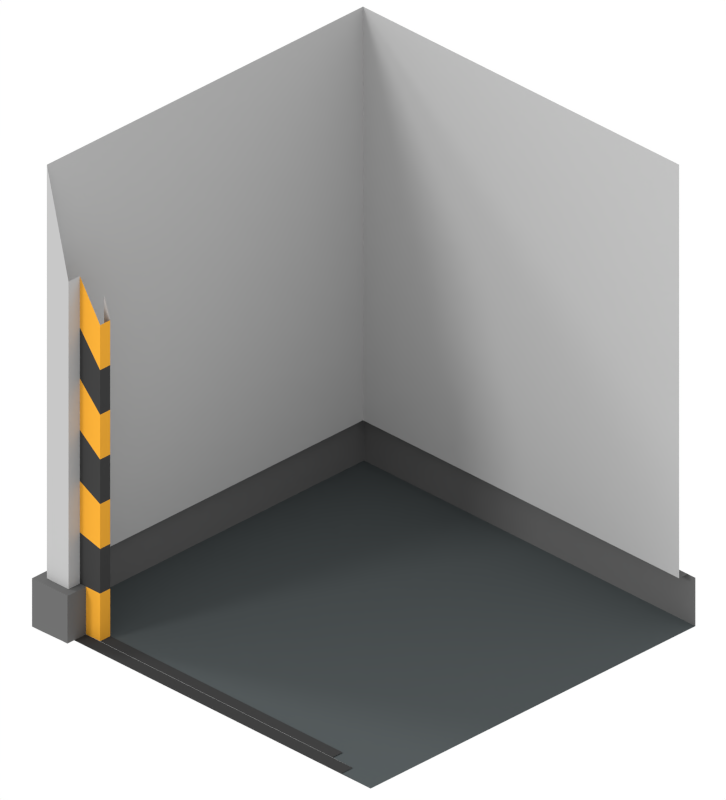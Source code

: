 # Source: elevator.blend  (saved by Blender 2.79.0; exported with 4.5.12 LTS)
import bpy
from mathutils import Matrix  # noqa: F401  (used for matrix-valued properties, if any)

bpy.ops.wm.read_factory_settings(use_empty=True)
scene = bpy.context.scene
scene.name = 'Scene'

# ---- collections
col_collection_1 = bpy.data.collections.new('Collection 1'); scene.collection.children.link(col_collection_1)
col_collection_2 = bpy.data.collections.new('Collection 2'); scene.collection.children.link(col_collection_2)
col_collection_2.hide_render = True
col_collection_2.hide_viewport = True
col_collection_11 = bpy.data.collections.new('Collection 11'); scene.collection.children.link(col_collection_11)
col_collection_20 = bpy.data.collections.new('Collection 20'); scene.collection.children.link(col_collection_20)
col_collection_20.hide_render = True
col_collection_20.hide_viewport = True

# ---- materials (node trees are filled in below, after node groups)
mat_material_003 = bpy.data.materials.new('Material.003')
mat_material_003.alpha_threshold = 0.0
mat_material_003.use_transparent_shadow = False
mat_material_003.diffuse_color = (0.4292, 0.4292, 0.4292, 1.0)
mat_material_003.roughness = 0.5
mat_material_001 = bpy.data.materials.new('Material.001')
mat_material_001.alpha_threshold = 0.0
mat_material_001.use_transparent_shadow = False
mat_material_001.diffuse_color = (0.01002, 0.01002, 0.01002, 1.0)
mat_material_001.roughness = 0.5
mat_material_007 = bpy.data.materials.new('Material.007')
mat_material_007.alpha_threshold = 0.0
mat_material_007.use_transparent_shadow = False
mat_material_007.diffuse_color = (0.8, 0.3694, 0.0356, 1.0)
mat_material_007.roughness = 0.5
mat_material_008 = bpy.data.materials.new('Material.008')
mat_material_008.alpha_threshold = 0.0
mat_material_008.use_transparent_shadow = False
mat_material_008.diffuse_color = (0.04696, 0.04696, 0.04696, 1.0)
mat_material_008.roughness = 0.5
mat_material_009 = bpy.data.materials.new('Material.009')
mat_material_009.alpha_threshold = 0.0
mat_material_009.use_transparent_shadow = False
mat_material_009.diffuse_color = (0.1237, 0.1237, 0.1237, 1.0)
mat_material_009.roughness = 0.5
mat_material_010 = bpy.data.materials.new('Material.010')
mat_material_010.alpha_threshold = 0.0
mat_material_010.use_transparent_shadow = False
mat_material_010.diffuse_color = (0.07296, 0.08415, 0.08713, 1.0)
mat_material_010.roughness = 0.5
mat_material_011 = bpy.data.materials.new('Material.011')
mat_material_011.alpha_threshold = 0.0
mat_material_011.use_transparent_shadow = False
mat_material_011.diffuse_color = (0.04202, 0.04202, 0.04202, 1.0)
mat_material_011.roughness = 0.5
mat_material_005 = bpy.data.materials.new('Material.005')
mat_material_005.alpha_threshold = 0.0
mat_material_005.use_transparent_shadow = False
mat_material_005.diffuse_color = (1.0, 0.5225, 0.0, 1.0)
mat_material_005.roughness = 0.5
mat_material_005.specular_intensity = 0.7381
mat_material_000 = bpy.data.materials.new('Material.000')
mat_material_000.alpha_threshold = 0.0
mat_material_000.use_transparent_shadow = False
mat_material_000.diffuse_color = (0.1922, 0.2079, 0.281, 1.0)
mat_material_000.roughness = 0.5
mat_material_004 = bpy.data.materials.new('Material.004')
mat_material_004.alpha_threshold = 0.0
mat_material_004.use_transparent_shadow = False
mat_material_004.roughness = 0.5

# ---- material node trees

# ---- world
world_world = bpy.data.worlds.new('World'); scene.world = world_world
world_world.use_nodes = True; world_world.node_tree.nodes.clear()
_N = world_world.node_tree.nodes; _L = world_world.node_tree.links
n0 = _N.new('ShaderNodeBackground'); n0.name = 'Background'; n0.location = (373, 315)
n1 = _N.new('ShaderNodeOutputWorld'); n1.name = 'World Output'; n1.location = (630, 300)
n2 = _N.new('ShaderNodeRGB'); n2.name = 'RGB'; n2.location = (146, 309)
n2.outputs[0].default_value = (1.0, 1.0, 1.0, 1.0)
_L.new(n0.outputs[0], n1.inputs[0])
_L.new(n2.outputs[0], n0.inputs[0])
n1.is_active_output = True
world_world.color = (0.307, 0.307, 0.307)
world_world.use_sun_shadow = False
world_world.sun_shadow_jitter_overblur = 0.0
world_world.cycles.sampling_method = 'NONE'
world_world.cycles.sample_map_resolution = 256

# ---- cameras
cam_camera = bpy.data.cameras.new('Camera')
cam_camera.type = 'ORTHO'
cam_camera.clip_start = 0.001
cam_camera.clip_end = 100.0
cam_camera.lens = 45.0
cam_camera.sensor_width = 32.0
cam_camera.sensor_height = 18.0
cam_camera.ortho_scale = 7.0
cam_camera.show_composition_thirds = True
cam_camera.dof.focus_distance = 0.0
cam_camera.dof.aperture_fstop = 128.0

# ---- lights
light_hemi = bpy.data.lights.new('Hemi', 'SUN')
light_hemi.transmission_factor = 0.0
light_hemi.angle = 0.1993
light_hemi.energy = 1.0
light_hemi.shadow_buffer_clip_start = 0.5
light_hemi.shadow_soft_size = 0.1
light_hemi.shadow_cascade_max_distance = 1000.0
light_sun = bpy.data.lights.new('Sun', 'SUN')
light_sun.transmission_factor = 0.0
light_sun.angle = 0.1993
light_sun.energy = 1.0
light_sun.shadow_buffer_clip_start = 0.5
light_sun.shadow_soft_size = 0.1
light_sun.shadow_cascade_max_distance = 1000.0

# ---- meshes
me_cube_001 = bpy.data.meshes.new('Cube.001')
me_cube_001.from_pydata([(-1.0, -1.0, -0.09788), (-1.0, -1.0, 2.289), (-1.0, 1.0, -0.09788), (-1.0, 1.0, 2.289), (1.0, -1.0, -0.09788), (1.0, 1.0, -0.09788), (1.0, 1.0, 2.289), (-0.863, -1.0, -0.09479), (-0.863, -1.0, 1.741), (0.863, -1.0, -0.09479), (-0.863, -0.9286, -0.09479), (-0.863, -0.9286, 1.741), (0.863, -0.9286, -0.09479), (-0.7347, -0.9286, -0.09367), (-0.7347, -0.9286, 1.539), (0.7347, -0.9286, -0.09367), (-0.7347, -0.8646, -0.09367), (-0.7347, -0.8646, 1.539), (0.7347, -0.8646, -0.09367), (-0.7731, -0.8646, -0.09367), (-0.7731, -0.8646, 1.65), (0.7731, -0.8646, -0.09367), (-1.0, -1.0, 0.152), (-1.0, 1.0, 0.152), (1.0, 1.0, 0.152), (-0.863, -1.0, 0.152), (-0.863, -0.9286, 0.152), (-0.7347, -0.9286, 0.152), (-0.7347, -0.8646, 0.152), (-0.7731, -0.8646, 0.152), (-1.048, 1.0, -0.09788), (-1.048, -1.0, -0.09788), (-1.048, 1.0, 0.152), (1.048, 1.0, -0.09788), (1.048, -1.0, -0.09788), (-1.048, -1.0, 0.152), (-1.0, -1.046, -0.09788), (-0.863, -1.046, -0.09479), (-1.0, -1.046, 0.152), (-0.863, -1.046, 0.152), (-1.048, -1.046, -0.09788), (-1.048, -1.046, 0.152), (-0.8238, -0.9286, -0.09479), (-0.8238, -1.0, -0.09479), (-0.8238, -1.0, 0.152), (-0.8238, -0.9286, 0.152), (-0.8238, -1.046, -0.09479), (-0.8238, -1.046, 0.152), (-1.0, 1.055, 0.152), (-1.0, 1.055, -0.09788), (1.0, 1.055, -0.09788), (1.0, 1.055, 0.152), (-1.048, 1.055, 0.152), (-1.048, 1.055, -0.09788), (1.048, 1.055, 0.152), (1.048, 1.055, -0.09788), (-1.0, -1.0, 0.5081), (-1.0, -1.0, 0.8642), (-1.0, -1.0, 1.22), (-1.0, -1.0, 1.577), (-1.0, -1.0, 1.933), (-0.863, -1.0, 0.4168), (-0.863, -1.0, 0.6817), (-0.863, -1.0, 0.9465), (-0.863, -1.0, 1.211), (-0.863, -1.0, 1.476), (-0.863, -0.9286, 0.4168), (-0.863, -0.9286, 0.6817), (-0.863, -0.9286, 0.9465), (-0.863, -0.9286, 1.211), (-0.863, -0.9286, 1.476), (-0.7347, -0.9286, 0.3831), (-0.7347, -0.9286, 0.6142), (-0.7347, -0.9286, 0.8453), (-0.7347, -0.9286, 1.076), (-0.7347, -0.9286, 1.307), (-0.7347, -0.8646, 0.3831), (-0.7347, -0.8646, 0.6142), (-0.7347, -0.8646, 0.8453), (-0.7347, -0.8646, 1.076), (-0.7347, -0.8646, 1.307), (-0.7731, -0.8646, 0.4017), (-0.7731, -0.8646, 0.6514), (-0.7731, -0.8646, 0.9011), (-0.7731, -0.8646, 1.151), (-0.7731, -0.8646, 1.401), (-1.0, 1.0, 1.933), (-1.0, 1.0, 1.577), (-1.0, 1.0, 1.22), (-1.0, 1.0, 0.8642), (-1.0, 1.0, 0.5081), (1.0, 1.0, 1.933), (1.0, 1.0, 1.577), (1.0, 1.0, 1.22), (1.0, 1.0, 0.8642), (1.0, 1.0, 0.5081), (0.7143, 1.0, -0.09788), (0.4286, 1.0, -0.09788), (0.1429, 1.0, -0.09788), (-0.1429, 1.0, -0.09788), (-0.4286, 1.0, -0.09788), (-0.7143, 1.0, -0.09788), (-0.7143, 1.0, 2.289), (-0.4286, 1.0, 2.289), (-0.1429, 1.0, 2.289), (0.1429, 1.0, 2.289), (0.4286, 1.0, 2.289), (0.7143, 1.0, 2.289), (-0.7143, -1.0, -0.09788), (-0.4286, -1.0, -0.09788), (-0.1429, -1.0, -0.09788), (0.1429, -1.0, -0.09788), (0.4286, -1.0, -0.09788), (0.7143, -1.0, -0.09788), (-0.6164, -1.0, -0.09479), (-0.3699, -1.0, -0.09479), (-0.1233, -1.0, -0.09479), (0.1233, -1.0, -0.09479), (0.3699, -1.0, -0.09479), (0.6164, -1.0, -0.09479), (-0.6164, -0.9286, -0.09479), (-0.3699, -0.9286, -0.09479), (-0.1233, -0.9286, -0.09479), (0.1233, -0.9286, -0.09479), (0.3699, -0.9286, -0.09479), (0.6164, -0.9286, -0.09479), (-0.4978, -0.9286, -0.09367), (-0.2987, -0.9286, -0.09367), (-0.09957, -0.9286, -0.09367), (0.09957, -0.9286, -0.09367), (0.2987, -0.9286, -0.09367), (0.4978, -0.9286, -0.09367), (-0.4978, -0.8646, -0.09367), (-0.2987, -0.8646, -0.09367), (-0.09957, -0.8646, -0.09367), (0.09957, -0.8646, -0.09367), (0.2987, -0.8646, -0.09367), (0.4978, -0.8646, -0.09367), (-0.5522, -0.8646, -0.09367), (-0.3313, -0.8646, -0.09367), (-0.1104, -0.8646, -0.09367), (0.1104, -0.8646, -0.09367), (0.3313, -0.8646, -0.09367), (0.5522, -0.8646, -0.09367), (-0.7143, 1.0, 0.152), (-0.4286, 1.0, 0.152), (-0.1429, 1.0, 0.152), (0.1429, 1.0, 0.152), (0.4286, 1.0, 0.152), (0.7143, 1.0, 0.152), (0.7143, 1.055, -0.09788), (0.4286, 1.055, -0.09788), (0.1429, 1.055, -0.09788), (-0.1429, 1.055, -0.09788), (-0.4286, 1.055, -0.09788), (-0.7143, 1.055, -0.09788), (-0.7143, 1.055, 0.152), (-0.4286, 1.055, 0.152), (-0.1429, 1.055, 0.152), (0.1429, 1.055, 0.152), (0.4286, 1.055, 0.152), (0.7143, 1.055, 0.152), (-0.7143, 1.0, 0.5081), (-0.4286, 1.0, 0.5081), (-0.1429, 1.0, 0.5081), (0.1429, 1.0, 0.5081), (0.4286, 1.0, 0.5081), (0.7143, 1.0, 0.5081), (-0.7143, 1.0, 0.8642), (-0.4286, 1.0, 0.8642), (-0.1429, 1.0, 0.8642), (0.1429, 1.0, 0.8642), (0.4286, 1.0, 0.8642), (0.7143, 1.0, 0.8642), (-0.7143, 1.0, 1.22), (-0.4286, 1.0, 1.22), (-0.1429, 1.0, 1.22), (0.1429, 1.0, 1.22), (0.4286, 1.0, 1.22), (0.7143, 1.0, 1.22), (-0.7143, 1.0, 1.577), (-0.4286, 1.0, 1.577), (-0.1429, 1.0, 1.577), (0.1429, 1.0, 1.577), (0.4286, 1.0, 1.577), (0.7143, 1.0, 1.577), (-0.7143, 1.0, 1.933), (-0.4286, 1.0, 1.933), (-0.1429, 1.0, 1.933), (0.1429, 1.0, 1.933), (0.4286, 1.0, 1.933), (0.7143, 1.0, 1.933)], [], [(60, 1, 3, 86), (191, 107, 6, 91), (96, 5, 4, 113), (119, 9, 12, 125), (113, 4, 9, 119), (125, 12, 15, 131), (37, 7, 43, 46), (131, 15, 18, 137), (26, 10, 13, 27), (27, 13, 16, 28), (137, 18, 21, 143), (28, 16, 19, 29), (76, 28, 29, 81), (71, 27, 28, 76), (66, 26, 27, 71), (10, 26, 45, 42), (61, 25, 26, 66), (56, 22, 25, 61), (22, 23, 32, 35), (30, 32, 52, 53), (2, 0, 31, 30), (31, 35, 32, 30), (4, 5, 33, 34), (101, 2, 49, 155), (38, 36, 37, 39), (36, 38, 41, 40), (22, 35, 41, 38), (0, 7, 37, 36), (31, 0, 36, 40), (35, 31, 40, 41), (25, 22, 38, 39), (44, 43, 42, 45), (43, 44, 47, 46), (7, 10, 42, 43), (39, 37, 46, 47), (26, 25, 44, 45), (25, 39, 47, 44), (150, 161, 51, 50), (48, 49, 53, 52), (50, 51, 54, 55), (32, 23, 48, 52), (33, 5, 50, 55), (2, 30, 53, 49), (149, 24, 51, 161), (1, 60, 65, 8), (60, 59, 64, 65), (59, 58, 63, 64), (58, 57, 62, 63), (57, 56, 61, 62), (8, 65, 70, 11), (65, 64, 69, 70), (64, 63, 68, 69), (63, 62, 67, 68), (62, 61, 66, 67), (11, 70, 75, 14), (70, 69, 74, 75), (69, 68, 73, 74), (68, 67, 72, 73), (67, 66, 71, 72), (14, 75, 80, 17), (75, 74, 79, 80), (74, 73, 78, 79), (73, 72, 77, 78), (72, 71, 76, 77), (17, 80, 85, 20), (80, 79, 84, 85), (79, 78, 83, 84), (78, 77, 82, 83), (77, 76, 81, 82), (149, 167, 95, 24), (167, 173, 94, 95), (173, 179, 93, 94), (179, 185, 92, 93), (185, 191, 91, 92), (22, 56, 90, 23), (56, 57, 89, 90), (57, 58, 88, 89), (58, 59, 87, 88), (59, 60, 86, 87), (87, 86, 186, 180), (180, 186, 187, 181), (181, 187, 188, 182), (182, 188, 189, 183), (183, 189, 190, 184), (184, 190, 191, 185), (88, 87, 180, 174), (174, 180, 181, 175), (175, 181, 182, 176), (176, 182, 183, 177), (177, 183, 184, 178), (178, 184, 185, 179), (89, 88, 174, 168), (168, 174, 175, 169), (169, 175, 176, 170), (170, 176, 177, 171), (171, 177, 178, 172), (172, 178, 179, 173), (90, 89, 168, 162), (162, 168, 169, 163), (163, 169, 170, 164), (164, 170, 171, 165), (165, 171, 172, 166), (166, 172, 173, 167), (23, 90, 162, 144), (144, 162, 163, 145), (145, 163, 164, 146), (146, 164, 165, 147), (147, 165, 166, 148), (148, 166, 167, 149), (23, 144, 156, 48), (144, 145, 157, 156), (145, 146, 158, 157), (146, 147, 159, 158), (147, 148, 160, 159), (148, 149, 161, 160), (49, 48, 156, 155), (155, 156, 157, 154), (154, 157, 158, 153), (153, 158, 159, 152), (152, 159, 160, 151), (151, 160, 161, 150), (5, 96, 150, 50), (96, 97, 151, 150), (97, 98, 152, 151), (98, 99, 153, 152), (99, 100, 154, 153), (100, 101, 155, 154), (132, 133, 139, 138), (133, 134, 140, 139), (134, 135, 141, 140), (135, 136, 142, 141), (136, 137, 143, 142), (13, 126, 132, 16), (126, 127, 133, 132), (127, 128, 134, 133), (128, 129, 135, 134), (129, 130, 136, 135), (130, 131, 137, 136), (10, 120, 126, 13), (120, 121, 127, 126), (121, 122, 128, 127), (122, 123, 129, 128), (123, 124, 130, 129), (124, 125, 131, 130), (0, 108, 114, 7), (108, 109, 115, 114), (109, 110, 116, 115), (110, 111, 117, 116), (111, 112, 118, 117), (112, 113, 119, 118), (7, 114, 120, 10), (114, 115, 121, 120), (115, 116, 122, 121), (116, 117, 123, 122), (117, 118, 124, 123), (118, 119, 125, 124), (2, 101, 108, 0), (101, 100, 109, 108), (100, 99, 110, 109), (99, 98, 111, 110), (98, 97, 112, 111), (97, 96, 113, 112), (86, 3, 102, 186), (186, 102, 103, 187), (187, 103, 104, 188), (188, 104, 105, 189), (189, 105, 106, 190), (190, 106, 107, 191)])
me_cube_001.polygons.foreach_set('material_index', [0, 0, 5, 6, 6, 0, 0, 6, 2, 2, 0, 0, 0, 3, 3, 4, 0, 0, 4, 4, 5, 4, 5, 5, 4, 4, 4, 0, 0, 4, 4, 4, 4, 0, 4, 4, 4, 4, 4, 4, 4, 5, 5, 4, 0, 0, 0, 0, 0, 0, 0, 0, 0, 0, 2, 3, 2, 3, 2, 2, 3, 2, 3, 2, 0, 0, 0, 0, 0, 0, 0, 0, 0, 0, 0, 0, 0, 0, 0, 0, 0, 0, 0, 0, 0, 0, 0, 0, 0, 0, 0, 0, 0, 0, 0, 0, 0, 0, 0, 0, 0, 0, 0, 0, 0, 0, 0, 0, 0, 4, 4, 4, 4, 4, 4, 4, 4, 4, 4, 4, 4, 5, 5, 5, 5, 5, 5, 0, 0, 0, 0, 0, 6, 6, 6, 6, 6, 6, 0, 0, 0, 0, 0, 0, 6, 6, 6, 6, 6, 6, 6, 6, 6, 6, 6, 6, 5, 5, 5, 5, 5, 5, 0, 0, 0, 0, 0, 0])
me_cube_001.materials.append(mat_material_003)
me_cube_001.materials.append(mat_material_001)
me_cube_001.materials.append(mat_material_007)
me_cube_001.materials.append(mat_material_008)
me_cube_001.materials.append(mat_material_009)
me_cube_001.materials.append(mat_material_010)
me_cube_001.materials.append(mat_material_011)
me_cube_001.use_remesh_preserve_volume = False
me_cube_001.use_remesh_preserve_attributes = False
me_cube_001.use_mirror_vertex_groups = False
me_cube_001.update()
me_plane = bpy.data.meshes.new('Plane')
me_plane.from_pydata([(-1.0, -2.411, 0.0), (1.0, -2.411, 0.0), (-1.0, 1.0, 0.0), (1.0, 1.0, 0.0), (-2.285, 1.0, 0.0), (2.285, 1.0, 0.0), (0.0, 4.744, 0.0), (0.0, 4.744, 0.0), (4.216, 3.65, 0.0), (6.216, 3.65, 0.0), (4.216, 0.2389, 0.0), (6.216, 0.2389, 0.0), (2.931, 0.2389, 0.0), (7.501, 0.2389, 0.0), (5.216, -3.505, 0.0), (5.216, -3.505, 0.0)], [], [(0, 1, 3, 2), (2, 3, 5, 4), (4, 5, 7, 6), (8, 9, 11, 10), (10, 11, 13, 12), (12, 13, 15, 14)])
me_plane.materials.append(mat_material_005)
me_plane.use_remesh_preserve_volume = False
me_plane.use_remesh_preserve_attributes = False
me_plane.use_mirror_vertex_groups = False
me_plane.update()
me_cube_004 = bpy.data.meshes.new('Cube.004')
me_cube_004.from_pydata([(-1.993, -0.07894, -6.136), (-1.993, -0.07894, 4.842), (-1.993, 0.07894, -6.136), (-1.993, 0.07894, 4.842), (0.006959, -0.07894, -6.136), (0.006959, -0.07894, 4.842), (0.006959, 0.07894, -6.136), (0.006959, 0.07894, 4.842)], [], [(0, 1, 3, 2), (2, 3, 7, 6), (6, 7, 5, 4), (4, 5, 1, 0), (2, 6, 4, 0), (7, 3, 1, 5)])
_uv = me_cube_004.uv_layers.new(name='UVMap')
_uv.uv.foreach_set('vector', [0.1613, 0.02793, 0.1613, 0.9719, 0.1613, 0.9719, 0.1613, 0.02793, 0.1613, 0.02793, 0.1613, 0.9719, 0.8267, 0.9719, 0.8267, 0.02793, 0.8267, 0.02793, 0.8267, 0.9719, 0.8267, 0.9719, 0.8267, 0.02793, 0.8267, 0.02793, 0.8267, 0.9719, 0.1613, 0.9719, 0.1613, 0.02793, 0.1613, 0.02793, 0.8267, 0.02793, 0.8267, 0.02793, 0.1613, 0.02793, 0.8267, 0.9719, 0.1613, 0.9719, 0.1613, 0.9719, 0.8267, 0.9719])
me_cube_004.materials.append(mat_material_000)
me_cube_004.use_remesh_preserve_volume = False
me_cube_004.use_remesh_preserve_attributes = False
me_cube_004.use_mirror_vertex_groups = False
me_cube_004.update()
me_cube_002 = bpy.data.meshes.new('Cube.002')
me_cube_002.from_pydata([(-1.993, -0.07894, -6.136), (-1.993, -0.07894, 4.842), (-1.993, 0.07894, -6.136), (-1.993, 0.07894, 4.842), (0.006959, -0.07894, -6.136), (0.006959, -0.07894, 4.842), (0.006959, 0.07894, -6.136), (0.006959, 0.07894, 4.842), (-1.993, -0.07894, -4.307), (-1.993, -0.07894, -2.477), (-1.993, -0.07894, -0.6473), (-1.993, -0.07894, 1.182), (-1.993, -0.07894, 3.012), (-1.993, 0.07894, 3.012), (-1.993, 0.07894, 1.182), (-1.993, 0.07894, -0.6473), (-1.993, 0.07894, -2.477), (-1.993, 0.07894, -4.307), (0.006959, 0.07894, 3.012), (0.006959, 0.07894, 1.182), (0.006959, 0.07894, -0.6473), (0.006959, 0.07894, -2.477), (0.006959, 0.07894, -4.307), (0.006959, -0.07894, 3.012), (0.006959, -0.07894, 1.182), (0.006959, -0.07894, -0.6473), (0.006959, -0.07894, -2.477), (0.006959, -0.07894, -4.307)], [], [(12, 1, 3, 13), (13, 3, 7, 18), (18, 7, 5, 23), (23, 5, 1, 12), (2, 6, 4, 0), (7, 3, 1, 5), (4, 27, 8, 0), (27, 26, 9, 8), (26, 25, 10, 9), (25, 24, 11, 10), (24, 23, 12, 11), (6, 22, 27, 4), (22, 21, 26, 27), (21, 20, 25, 26), (20, 19, 24, 25), (19, 18, 23, 24), (2, 17, 22, 6), (17, 16, 21, 22), (16, 15, 20, 21), (15, 14, 19, 20), (14, 13, 18, 19), (0, 8, 17, 2), (8, 9, 16, 17), (9, 10, 15, 16), (10, 11, 14, 15), (11, 12, 13, 14)])
_uv = me_cube_002.uv_layers.new(name='UVMap')
_uv.uv.foreach_set('vector', [0.1613, 0.8145, 0.1613, 0.9719, 0.1613, 0.9719, 0.1613, 0.8145, 0.1613, 0.8145, 0.1613, 0.9719, 0.8267, 0.9719, 0.8267, 0.8145, 0.8267, 0.8145, 0.8267, 0.9719, 0.8267, 0.9719, 0.8267, 0.8145, 0.8267, 0.8145, 0.8267, 0.9719, 0.1613, 0.9719, 0.1613, 0.8145, 0.1613, 0.02793, 0.8267, 0.02793, 0.8267, 0.02793, 0.1613, 0.02793, 0.8267, 0.9719, 0.1613, 0.9719, 0.1613, 0.9719, 0.8267, 0.9719, 0.8267, 0.02793, 0.8267, 0.1853, 0.1613, 0.1853, 0.1613, 0.02793, 0.8267, 0.1853, 0.8267, 0.3426, 0.1613, 0.3426, 0.1613, 0.1853, 0.8267, 0.3426, 0.8267, 0.4999, 0.1613, 0.4999, 0.1613, 0.3426, 0.8267, 0.4999, 0.8267, 0.6572, 0.1613, 0.6572, 0.1613, 0.4999, 0.8267, 0.6572, 0.8267, 0.8145, 0.1613, 0.8145, 0.1613, 0.6572, 0.8267, 0.02793, 0.8267, 0.1853, 0.8267, 0.1853, 0.8267, 0.02793, 0.8267, 0.1853, 0.8267, 0.3426, 0.8267, 0.3426, 0.8267, 0.1853, 0.8267, 0.3426, 0.8267, 0.4999, 0.8267, 0.4999, 0.8267, 0.3426, 0.8267, 0.4999, 0.8267, 0.6572, 0.8267, 0.6572, 0.8267, 0.4999, 0.8267, 0.6572, 0.8267, 0.8145, 0.8267, 0.8145, 0.8267, 0.6572, 0.1613, 0.02793, 0.1613, 0.1853, 0.8267, 0.1853, 0.8267, 0.02793, 0.1613, 0.1853, 0.1613, 0.3426, 0.8267, 0.3426, 0.8267, 0.1853, 0.1613, 0.3426, 0.1613, 0.4999, 0.8267, 0.4999, 0.8267, 0.3426, 0.1613, 0.4999, 0.1613, 0.6572, 0.8267, 0.6572, 0.8267, 0.4999, 0.1613, 0.6572, 0.1613, 0.8145, 0.8267, 0.8145, 0.8267, 0.6572, 0.1613, 0.02793, 0.1613, 0.1853, 0.1613, 0.1853, 0.1613, 0.02793, 0.1613, 0.1853, 0.1613, 0.3426, 0.1613, 0.3426, 0.1613, 0.1853, 0.1613, 0.3426, 0.1613, 0.4999, 0.1613, 0.4999, 0.1613, 0.3426, 0.1613, 0.4999, 0.1613, 0.6572, 0.1613, 0.6572, 0.1613, 0.4999, 0.1613, 0.6572, 0.1613, 0.8145, 0.1613, 0.8145, 0.1613, 0.6572])
me_cube_002.materials.append(mat_material_000)
me_cube_002.materials.append(mat_material_004)
me_cube_002.use_remesh_preserve_volume = False
me_cube_002.use_remesh_preserve_attributes = False
me_cube_002.use_mirror_vertex_groups = False
me_cube_002.update()
me_cube = bpy.data.meshes.new('Cube')
me_cube.from_pydata([(-1.0, -1.0, 2.289), (-1.0, 1.0, 2.289), (1.0, -1.0, -0.09788), (1.0, -1.0, 2.289), (1.0, 1.0, 2.289), (-0.9254, -0.9254, 2.289), (-0.9254, 0.9254, 2.289), (0.9254, 0.9254, 2.289), (0.9254, -0.9254, 2.289), (-0.863, -1.0, 1.741), (0.863, -1.0, 1.741), (0.863, -1.0, -0.09479), (-0.863, -0.9286, 1.741), (0.863, -0.9286, 1.741), (0.863, -0.9286, -0.09479), (-0.7347, -0.9286, 1.539), (0.7347, -0.9286, 1.539), (0.7347, -0.9286, -0.09367), (-0.7347, -0.8646, -0.09367), (-0.7347, -0.8646, 1.539), (0.7347, -0.8646, 1.539), (0.7347, -0.8646, -0.09367), (-0.7731, -0.8646, -0.09367), (-0.7731, -0.8646, 1.65), (0.7731, -0.8646, 1.65), (0.7731, -0.8646, -0.09367), (1.0, 1.0, 0.152), (1.0, -1.0, 0.152), (0.863, -1.0, 0.152), (0.863, -0.9286, 0.152), (0.7347, -0.9286, 0.152), (0.7347, -0.8646, 0.152), (0.7731, -0.8646, 0.152), (1.048, 1.0, 0.152), (1.048, 1.0, -0.09788), (1.048, -1.0, -0.09788), (1.048, -1.0, 0.152), (1.0, -1.046, 0.152), (1.0, -1.046, -0.09788), (0.863, -1.046, 0.152), (0.863, -1.046, -0.09479), (1.048, -1.046, 0.152), (1.048, -1.046, -0.09788), (0.8238, -1.0, 0.152), (0.8238, -1.0, -0.09479), (0.8238, -0.9286, 0.152), (0.8238, -0.9286, -0.09479), (0.8238, -1.046, 0.152), (0.8238, -1.046, -0.09479), (1.0, 1.055, 0.152), (1.048, 1.055, 0.152), (1.048, 1.055, -0.09788), (1.0, 1.0, 1.933), (1.0, 1.0, 1.577), (1.0, 1.0, 1.22), (1.0, 1.0, 0.8642), (1.0, 1.0, 0.5081), (1.0, -1.0, 1.933), (1.0, -1.0, 1.577), (1.0, -1.0, 1.22), (1.0, -1.0, 0.8642), (1.0, -1.0, 0.5081), (0.863, -1.0, 1.476), (0.863, -1.0, 1.211), (0.863, -1.0, 0.9465), (0.863, -1.0, 0.6817), (0.863, -1.0, 0.4168), (0.863, -0.9286, 1.476), (0.863, -0.9286, 1.211), (0.863, -0.9286, 0.9465), (0.863, -0.9286, 0.6817), (0.863, -0.9286, 0.4168), (0.7347, -0.9286, 1.307), (0.7347, -0.9286, 1.076), (0.7347, -0.9286, 0.8453), (0.7347, -0.9286, 0.6142), (0.7347, -0.9286, 0.3831), (0.7347, -0.8646, 1.307), (0.7347, -0.8646, 1.076), (0.7347, -0.8646, 0.8453), (0.7347, -0.8646, 0.6142), (0.7347, -0.8646, 0.3831), (0.7731, -0.8646, 1.401), (0.7731, -0.8646, 1.151), (0.7731, -0.8646, 0.9011), (0.7731, -0.8646, 0.6514), (0.7731, -0.8646, 0.4017), (-0.7143, 1.0, 2.289), (-0.4286, 1.0, 2.289), (-0.1429, 1.0, 2.289), (0.1429, 1.0, 2.289), (0.4286, 1.0, 2.289), (0.7143, 1.0, 2.289), (0.7143, -1.0, 2.289), (0.4286, -1.0, 2.289), (0.1429, -1.0, 2.289), (-0.1429, -1.0, 2.289), (-0.4286, -1.0, 2.289), (-0.7143, -1.0, 2.289), (-0.661, 0.9254, 2.289), (-0.3966, 0.9254, 2.289), (-0.1322, 0.9254, 2.289), (0.1322, 0.9254, 2.289), (0.3966, 0.9254, 2.289), (0.661, 0.9254, 2.289), (0.661, -0.9254, 2.289), (0.3966, -0.9254, 2.289), (0.1322, -0.9254, 2.289), (-0.1322, -0.9254, 2.289), (-0.3966, -0.9254, 2.289), (-0.661, -0.9254, 2.289), (0.6164, -1.0, 1.741), (0.3699, -1.0, 1.741), (0.1233, -1.0, 1.741), (-0.1233, -1.0, 1.741), (-0.3699, -1.0, 1.741), (-0.6164, -1.0, 1.741), (0.6164, -0.9286, 1.741), (0.3699, -0.9286, 1.741), (0.1233, -0.9286, 1.741), (-0.1233, -0.9286, 1.741), (-0.3699, -0.9286, 1.741), (-0.6164, -0.9286, 1.741), (0.4978, -0.9286, 1.539), (0.2987, -0.9286, 1.539), (0.09957, -0.9286, 1.539), (-0.09957, -0.9286, 1.539), (-0.2987, -0.9286, 1.539), (-0.4978, -0.9286, 1.539), (-0.4978, -0.8646, -0.09367), (0.4978, -0.8646, 1.539), (0.2987, -0.8646, 1.539), (0.09957, -0.8646, 1.539), (-0.09957, -0.8646, 1.539), (-0.2987, -0.8646, 1.539), (-0.4978, -0.8646, 1.539), (-0.5522, -0.8646, -0.09367), (0.5522, -0.8646, 1.65), (0.3313, -0.8646, 1.65), (0.1104, -0.8646, 1.65), (-0.1104, -0.8646, 1.65), (-0.3313, -0.8646, 1.65), (-0.5522, -0.8646, 1.65)], [], [(52, 4, 3, 57), (98, 0, 9, 116), (1, 0, 5, 6), (99, 6, 5, 110), (93, 3, 8, 105), (87, 1, 6, 99), (3, 4, 7, 8), (57, 3, 10, 62), (35, 36, 41, 42), (116, 9, 12, 122), (62, 10, 13, 67), (122, 12, 15, 128), (67, 13, 16, 72), (135, 19, 23, 142), (128, 15, 19, 135), (72, 16, 20, 77), (77, 20, 24, 82), (21, 31, 32, 25), (17, 30, 31, 21), (14, 29, 30, 17), (11, 2, 38, 40), (34, 33, 36, 35), (27, 28, 39, 37), (26, 27, 36, 33), (36, 27, 37, 41), (26, 33, 50, 49), (38, 37, 39, 40), (37, 38, 42, 41), (39, 28, 43, 47), (2, 35, 42, 38), (14, 11, 44, 46), (44, 43, 45, 46), (43, 44, 48, 47), (28, 29, 45, 43), (29, 14, 46, 45), (40, 39, 47, 48), (11, 40, 48, 44), (33, 34, 51, 50), (31, 81, 86, 32), (81, 80, 85, 86), (80, 79, 84, 85), (79, 78, 83, 84), (78, 77, 82, 83), (30, 76, 81, 31), (76, 75, 80, 81), (75, 74, 79, 80), (74, 73, 78, 79), (73, 72, 77, 78), (29, 71, 76, 30), (71, 70, 75, 76), (70, 69, 74, 75), (69, 68, 73, 74), (68, 67, 72, 73), (28, 66, 71, 29), (66, 65, 70, 71), (65, 64, 69, 70), (64, 63, 68, 69), (63, 62, 67, 68), (27, 61, 66, 28), (61, 60, 65, 66), (60, 59, 64, 65), (59, 58, 63, 64), (58, 57, 62, 63), (26, 56, 61, 27), (56, 55, 60, 61), (55, 54, 59, 60), (54, 53, 58, 59), (53, 52, 57, 58), (18, 129, 136, 22), (16, 123, 130, 20), (123, 124, 131, 130), (124, 125, 132, 131), (125, 126, 133, 132), (126, 127, 134, 133), (127, 128, 135, 134), (20, 130, 137, 24), (130, 131, 138, 137), (131, 132, 139, 138), (132, 133, 140, 139), (133, 134, 141, 140), (134, 135, 142, 141), (13, 117, 123, 16), (117, 118, 124, 123), (118, 119, 125, 124), (119, 120, 126, 125), (120, 121, 127, 126), (121, 122, 128, 127), (10, 111, 117, 13), (111, 112, 118, 117), (112, 113, 119, 118), (113, 114, 120, 119), (114, 115, 121, 120), (115, 116, 122, 121), (4, 92, 104, 7), (92, 91, 103, 104), (91, 90, 102, 103), (90, 89, 101, 102), (89, 88, 100, 101), (88, 87, 99, 100), (0, 98, 110, 5), (98, 97, 109, 110), (97, 96, 108, 109), (96, 95, 107, 108), (95, 94, 106, 107), (94, 93, 105, 106), (7, 104, 105, 8), (104, 103, 106, 105), (103, 102, 107, 106), (102, 101, 108, 107), (101, 100, 109, 108), (100, 99, 110, 109), (3, 93, 111, 10), (93, 94, 112, 111), (94, 95, 113, 112), (95, 96, 114, 113), (96, 97, 115, 114), (97, 98, 116, 115)])
me_cube.polygons.foreach_set('material_index', [0, 0, 0, 1, 0, 0, 0, 0, 4, 0, 0, 3, 2, 0, 2, 2, 0, 0, 2, 2, 0, 4, 4, 4, 4, 4, 4, 4, 4, 0, 0, 4, 4, 4, 4, 4, 0, 4, 0, 0, 0, 0, 0, 2, 2, 2, 2, 2, 3, 2, 3, 2, 3, 0, 0, 0, 0, 0, 0, 0, 0, 0, 0, 0, 0, 0, 0, 0, 0, 2, 2, 2, 2, 2, 2, 0, 0, 0, 0, 0, 0, 3, 2, 3, 2, 3, 2, 0, 0, 0, 0, 0, 0, 0, 0, 0, 0, 0, 0, 0, 0, 0, 0, 0, 0, 1, 1, 1, 1, 1, 1, 0, 0, 0, 0, 0, 0])
me_cube.materials.append(mat_material_003)
me_cube.materials.append(mat_material_001)
me_cube.materials.append(mat_material_007)
me_cube.materials.append(mat_material_008)
me_cube.materials.append(mat_material_009)
me_cube.materials.append(mat_material_010)
me_cube.materials.append(mat_material_011)
me_cube.use_remesh_preserve_volume = False
me_cube.use_remesh_preserve_attributes = False
me_cube.use_mirror_vertex_groups = False
me_cube.update()

# ---- curves / text
cu_beziercircle_009 = bpy.data.curves.new('BezierCircle.009', 'CURVE')
cu_beziercircle_009.dimensions = '3D'
_sp = cu_beziercircle_009.splines.new('BEZIER'); _sp.bezier_points.add(3)
_sp.bezier_points.foreach_set('co', [-0.0324, 0.9895, 0.0, 0.9895, 0.0324, 0.0, 0.0324, -0.9895, 0.0, -0.9895, -0.0324, 0.0])
_sp.bezier_points.foreach_set('handle_left', [-0.8703, 1.468, 0.0, 1.468, 0.8703, 0.0, 0.8703, -1.468, 0.0, -1.468, -0.8703, 0.0])
_sp.bezier_points.foreach_set('handle_right', [0.8055, 0.5109, 0.0, 0.5109, -0.8055, 0.0, -0.8055, -0.5109, 0.0, -0.5109, 0.8055, 0.0])
for _p, _l, _r in zip(_sp.bezier_points, ['ALIGNED', 'ALIGNED', 'ALIGNED', 'ALIGNED'], ['ALIGNED', 'ALIGNED', 'ALIGNED', 'ALIGNED']): _p.handle_left_type = _l; _p.handle_right_type = _r
_sp.order_u = 0
_sp.order_v = 0
_sp.resolution_u = 6
_sp.use_cyclic_u = True
cu_beziercircle_009.use_path = True
cu_beziercircle_009.use_path_clamp = True
cu_beziercircle_009.bevel_resolution = 0
cu_beziercircle_009.resolution_u = 6
cu_beziercircle_009.fill_mode = 'HALF'
cu_beziercircle_008 = bpy.data.curves.new('BezierCircle.008', 'CURVE')
cu_beziercircle_008.dimensions = '3D'
_sp = cu_beziercircle_008.splines.new('BEZIER'); _sp.bezier_points.add(3)
_sp.bezier_points.foreach_set('co', [-0.8097, 0.5697, 0.0, 0.5697, 0.8097, 0.0, 0.8097, -0.5697, 0.0, -0.5697, -0.8097, 0.0])
_sp.bezier_points.foreach_set('handle_left', [-1.696, 0.1886, 0.0, 0.1886, 1.696, 0.0, 1.696, -0.1886, 0.0, -0.1886, -1.696, 0.0])
_sp.bezier_points.foreach_set('handle_right', [0.07683, 0.9508, 0.0, 0.9508, -0.07683, 0.0, -0.07683, -0.9508, 0.0, -0.9508, 0.07683, 0.0])
for _p, _l, _r in zip(_sp.bezier_points, ['ALIGNED', 'ALIGNED', 'ALIGNED', 'ALIGNED'], ['ALIGNED', 'ALIGNED', 'ALIGNED', 'ALIGNED']): _p.handle_left_type = _l; _p.handle_right_type = _r
_sp.order_u = 0
_sp.order_v = 0
_sp.resolution_u = 6
_sp.use_cyclic_u = True
cu_beziercircle_008.use_path = True
cu_beziercircle_008.use_path_clamp = True
cu_beziercircle_008.bevel_resolution = 0
cu_beziercircle_008.resolution_u = 6
cu_beziercircle_008.fill_mode = 'HALF'
cu_beziercircle_007 = bpy.data.curves.new('BezierCircle.007', 'CURVE')
cu_beziercircle_007.dimensions = '3D'
_sp = cu_beziercircle_007.splines.new('BEZIER'); _sp.bezier_points.add(3)
_sp.bezier_points.foreach_set('co', [-0.7762, 0.5461, 0.0, 0.5461, 0.7762, 0.0, 0.7762, -0.5461, 0.0, -0.5461, -0.7762, 0.0])
_sp.bezier_points.foreach_set('handle_left', [-1.626, 0.1808, 0.0, 0.1808, 1.626, 0.0, 1.626, -0.1808, 0.0, -0.1808, -1.626, 0.0])
_sp.bezier_points.foreach_set('handle_right', [0.07365, 0.9115, 0.0, 0.9115, -0.07365, 0.0, -0.07365, -0.9115, 0.0, -0.9115, 0.07365, 0.0])
for _p, _l, _r in zip(_sp.bezier_points, ['ALIGNED', 'ALIGNED', 'ALIGNED', 'ALIGNED'], ['ALIGNED', 'ALIGNED', 'ALIGNED', 'ALIGNED']): _p.handle_left_type = _l; _p.handle_right_type = _r
_sp.order_u = 0
_sp.order_v = 0
_sp.resolution_u = 6
_sp.use_cyclic_u = True
cu_beziercircle_007.use_path = True
cu_beziercircle_007.use_path_clamp = True
cu_beziercircle_007.bevel_resolution = 0
cu_beziercircle_007.resolution_u = 6
cu_beziercircle_007.fill_mode = 'HALF'
cu_beziercircle_006 = bpy.data.curves.new('BezierCircle.006', 'CURVE')
cu_beziercircle_006.dimensions = '3D'
_sp = cu_beziercircle_006.splines.new('BEZIER'); _sp.bezier_points.add(3)
_sp.bezier_points.foreach_set('co', [-0.9404, 0.1279, 0.0, 0.1279, 0.9404, 0.0, 0.9404, -0.1279, 0.0, -0.1279, -0.9404, 0.0])
_sp.bezier_points.foreach_set('handle_left', [-1.527, -0.5874, 0.0, -0.5874, 1.527, 0.0, 1.527, 0.5874, 0.0, 0.5874, -1.527, 0.0])
_sp.bezier_points.foreach_set('handle_right', [-0.3539, 0.8432, 0.0, 0.8432, 0.3539, 0.0, 0.3539, -0.8432, 0.0, -0.8432, -0.3539, 0.0])
for _p, _l, _r in zip(_sp.bezier_points, ['ALIGNED', 'ALIGNED', 'ALIGNED', 'ALIGNED'], ['ALIGNED', 'ALIGNED', 'ALIGNED', 'ALIGNED']): _p.handle_left_type = _l; _p.handle_right_type = _r
_sp.order_u = 0
_sp.order_v = 0
_sp.resolution_u = 6
_sp.use_cyclic_u = True
cu_beziercircle_006.use_path = True
cu_beziercircle_006.use_path_clamp = True
cu_beziercircle_006.bevel_resolution = 0
cu_beziercircle_006.resolution_u = 6
cu_beziercircle_006.fill_mode = 'HALF'
cu_beziercircle_005 = bpy.data.curves.new('BezierCircle.005', 'CURVE')
cu_beziercircle_005.dimensions = '3D'
_sp = cu_beziercircle_005.splines.new('BEZIER'); _sp.bezier_points.add(3)
_sp.bezier_points.foreach_set('co', [-0.4829, -0.2791, 0.0, -0.2791, 0.4829, 0.0, 0.4829, 0.2791, 0.0, 0.2791, -0.4829, 0.0])
_sp.bezier_points.foreach_set('handle_left', [-0.4926, -0.5869, 0.0, -0.5869, 0.4926, 0.0, 0.4926, 0.5869, 0.0, 0.5869, -0.4926, 0.0])
_sp.bezier_points.foreach_set('handle_right', [-0.4732, 0.02873, 0.0, 0.02873, 0.4732, 0.0, 0.4732, -0.02873, 0.0, -0.02873, -0.4732, 0.0])
for _p, _l, _r in zip(_sp.bezier_points, ['ALIGNED', 'ALIGNED', 'ALIGNED', 'ALIGNED'], ['ALIGNED', 'ALIGNED', 'ALIGNED', 'ALIGNED']): _p.handle_left_type = _l; _p.handle_right_type = _r
_sp.order_u = 0
_sp.order_v = 0
_sp.resolution_u = 6
_sp.use_cyclic_u = True
cu_beziercircle_005.use_path = True
cu_beziercircle_005.use_path_clamp = True
cu_beziercircle_005.bevel_resolution = 0
cu_beziercircle_005.resolution_u = 6
cu_beziercircle_005.fill_mode = 'HALF'
cu_beziercircle_004 = bpy.data.curves.new('BezierCircle.004', 'CURVE')
cu_beziercircle_004.dimensions = '3D'
_sp = cu_beziercircle_004.splines.new('BEZIER'); _sp.bezier_points.add(3)
_sp.bezier_points.foreach_set('co', [-0.9079, -0.2767, 0.0, -0.2767, 0.9079, 0.0, 0.9079, 0.2767, 0.0, 0.2767, -0.9079, 0.0])
_sp.bezier_points.foreach_set('handle_left', [-1.142, -1.172, 0.0, -1.172, 1.142, 0.0, 1.142, 1.172, 0.0, 1.172, -1.142, 0.0])
_sp.bezier_points.foreach_set('handle_right', [-0.6738, 0.6183, 0.0, 0.6183, 0.6738, 0.0, 0.6738, -0.6183, 0.0, -0.6183, -0.6738, 0.0])
for _p, _l, _r in zip(_sp.bezier_points, ['ALIGNED', 'ALIGNED', 'ALIGNED', 'ALIGNED'], ['ALIGNED', 'ALIGNED', 'ALIGNED', 'ALIGNED']): _p.handle_left_type = _l; _p.handle_right_type = _r
_sp.order_u = 0
_sp.order_v = 0
_sp.resolution_u = 6
_sp.use_cyclic_u = True
cu_beziercircle_004.use_path = True
cu_beziercircle_004.use_path_clamp = True
cu_beziercircle_004.bevel_resolution = 0
cu_beziercircle_004.resolution_u = 6
cu_beziercircle_004.fill_mode = 'HALF'
cu_beziercircle_003 = bpy.data.curves.new('BezierCircle.003', 'CURVE')
cu_beziercircle_003.dimensions = '3D'
_sp = cu_beziercircle_003.splines.new('BEZIER'); _sp.bezier_points.add(3)
_sp.bezier_points.foreach_set('co', [-0.7388, -0.6739, 0.0, -0.6739, 0.7388, 0.0, 0.7388, 0.6739, 0.0, 0.6739, -0.7388, 0.0])
_sp.bezier_points.foreach_set('handle_left', [-0.5567, -1.631, 0.0, -1.631, 0.5567, 0.0, 0.5567, 1.631, 0.0, 1.631, -0.5567, 0.0])
_sp.bezier_points.foreach_set('handle_right', [-0.9208, 0.2836, 0.0, 0.2836, 0.9208, 0.0, 0.9208, -0.2836, 0.0, -0.2836, -0.9208, 0.0])
for _p, _l, _r in zip(_sp.bezier_points, ['ALIGNED', 'ALIGNED', 'ALIGNED', 'ALIGNED'], ['ALIGNED', 'ALIGNED', 'ALIGNED', 'ALIGNED']): _p.handle_left_type = _l; _p.handle_right_type = _r
_sp.order_u = 0
_sp.order_v = 0
_sp.resolution_u = 6
_sp.use_cyclic_u = True
cu_beziercircle_003.use_path = True
cu_beziercircle_003.use_path_clamp = True
cu_beziercircle_003.bevel_resolution = 0
cu_beziercircle_003.resolution_u = 6
cu_beziercircle_003.fill_mode = 'HALF'
cu_beziercircle_002 = bpy.data.curves.new('BezierCircle.002', 'CURVE')
cu_beziercircle_002.dimensions = '3D'
_sp = cu_beziercircle_002.splines.new('BEZIER'); _sp.bezier_points.add(3)
_sp.bezier_points.foreach_set('co', [-0.7699, 0.6381, 0.0, 0.6381, 0.7699, 0.0, 0.7699, -0.6381, 0.0, -0.6381, -0.7699, 0.0])
_sp.bezier_points.foreach_set('handle_left', [-1.293, 0.4628, 0.0, 0.4628, 1.293, 0.0, 1.293, -0.4628, 0.0, -0.4628, -1.293, 0.0])
_sp.bezier_points.foreach_set('handle_right', [-0.2464, 0.8135, 0.0, 0.8135, 0.2464, 0.0, 0.2464, -0.8135, 0.0, -0.8135, -0.2464, 0.0])
for _p, _l, _r in zip(_sp.bezier_points, ['ALIGNED', 'ALIGNED', 'ALIGNED', 'ALIGNED'], ['ALIGNED', 'ALIGNED', 'ALIGNED', 'ALIGNED']): _p.handle_left_type = _l; _p.handle_right_type = _r
_sp.order_u = 0
_sp.order_v = 0
_sp.resolution_u = 6
_sp.use_cyclic_u = True
cu_beziercircle_002.use_path = True
cu_beziercircle_002.use_path_clamp = True
cu_beziercircle_002.bevel_resolution = 0
cu_beziercircle_002.resolution_u = 6
cu_beziercircle_002.fill_mode = 'HALF'
cu_beziercircle_001 = bpy.data.curves.new('BezierCircle.001', 'CURVE')
cu_beziercircle_001.dimensions = '3D'
_sp = cu_beziercircle_001.splines.new('BEZIER'); _sp.bezier_points.add(3)
_sp.bezier_points.foreach_set('co', [-1.0, 0.0, 0.0, 0.0, 1.0, 0.0, 1.0, 0.0, 0.0, 0.0, -1.0, 0.0])
_sp.bezier_points.foreach_set('handle_left', [-1.511, -0.8301, 0.0, -0.8301, 1.511, 0.0, 1.511, 0.8301, 0.0, 0.8301, -1.511, 0.0])
_sp.bezier_points.foreach_set('handle_right', [-0.4892, 0.8301, 0.0, 0.8301, 0.4892, 0.0, 0.4892, -0.8301, 0.0, -0.8301, -0.4892, 0.0])
for _p, _l, _r in zip(_sp.bezier_points, ['ALIGNED', 'ALIGNED', 'ALIGNED', 'ALIGNED'], ['ALIGNED', 'ALIGNED', 'ALIGNED', 'ALIGNED']): _p.handle_left_type = _l; _p.handle_right_type = _r
_sp.order_u = 0
_sp.order_v = 0
_sp.resolution_u = 6
_sp.use_cyclic_u = True
cu_beziercircle_001.use_path = True
cu_beziercircle_001.use_path_clamp = True
cu_beziercircle_001.bevel_resolution = 0
cu_beziercircle_001.resolution_u = 6
cu_beziercircle_001.fill_mode = 'HALF'
cu_beziercircle = bpy.data.curves.new('BezierCircle', 'CURVE')
cu_beziercircle.dimensions = '3D'
_sp = cu_beziercircle.splines.new('BEZIER'); _sp.bezier_points.add(3)
_sp.bezier_points.foreach_set('co', [-1.0, 0.0, 0.0, 0.0, 1.0, 0.0, 1.0, 0.0, 0.0, 0.0, -1.0, 0.0])
_sp.bezier_points.foreach_set('handle_left', [-1.0, -0.5521, 0.0, -0.5521, 1.0, 0.0, 1.0, 0.5521, 0.0, 0.5521, -1.0, 0.0])
_sp.bezier_points.foreach_set('handle_right', [-1.0, 0.5521, 0.0, 0.5521, 1.0, 0.0, 1.0, -0.5521, 0.0, -0.5521, -1.0, 0.0])
for _p, _l, _r in zip(_sp.bezier_points, ['AUTO', 'AUTO', 'AUTO', 'AUTO'], ['AUTO', 'AUTO', 'AUTO', 'AUTO']): _p.handle_left_type = _l; _p.handle_right_type = _r
_sp.order_u = 0
_sp.order_v = 0
_sp.resolution_u = 6
_sp.use_cyclic_u = True
cu_beziercircle.use_path = True
cu_beziercircle.use_path_clamp = True
cu_beziercircle.bevel_resolution = 0
cu_beziercircle.resolution_u = 6
cu_beziercircle.fill_mode = 'HALF'

# ---- objects
ob_cube_003 = bpy.data.objects.new('Cube.003', me_cube_001)
ob_camera = bpy.data.objects.new('Camera', cam_camera)
ob_plane = bpy.data.objects.new('Plane', me_plane)
ob_cube_001 = bpy.data.objects.new('Cube.001', me_cube_004)
ob_cube_002 = bpy.data.objects.new('Cube.002', me_cube_002)
ob_cube = bpy.data.objects.new('Cube', me_cube)
ob_hemi = bpy.data.objects.new('Hemi', light_hemi)
ob_sun = bpy.data.objects.new('Sun', light_sun)
ob_bev2_006 = bpy.data.objects.new('bev2.006', cu_beziercircle_009)
ob_bev2_005 = bpy.data.objects.new('bev2.005', cu_beziercircle_008)
ob_bev2_004 = bpy.data.objects.new('bev2.004', cu_beziercircle_007)
ob_bev2_003 = bpy.data.objects.new('bev2.003', cu_beziercircle_006)
ob_bev1_002 = bpy.data.objects.new('bev1.002', cu_beziercircle_005)
ob_bev2_002 = bpy.data.objects.new('bev2.002', cu_beziercircle_004)
ob_bev2_001 = bpy.data.objects.new('bev2.001', cu_beziercircle_003)
ob_bev1_001 = bpy.data.objects.new('bev1.001', cu_beziercircle_002)
ob_bev2 = bpy.data.objects.new('bev2', cu_beziercircle_001)
ob_bev1 = bpy.data.objects.new('bev1', cu_beziercircle)

# ---- transforms, parenting, visibility, modifiers, constraints
ob_cube_003.location = (0.0, 0.0, 0.1611)
ob_cube_003.scale = (1.956, 1.956, 1.956)
ob_cube_003.lineart.crease_threshold = 0.0
ob_camera.location = (32.11, -32.11, 28.49)
ob_camera.rotation_euler = (1.047, 0.0, 0.7854)
ob_camera.lock_rotations_4d = False
ob_camera.empty_display_type = 'ARROWS'
ob_camera.color = (0.0, 0.0, 0.0, 0.0)
ob_camera.display_type = 'WIRE'
ob_camera.lineart.crease_threshold = 0.0
ob_plane.location = (1.983, -0.775, 2.051)
ob_plane.rotation_euler = (1.571, -4.371e-08, 1.571)
ob_plane.scale = (0.2865, 0.2865, 0.2865)
ob_plane.lineart.crease_threshold = 0.0
ob_cube_001.location = (-1.423, -1.717, 1.756)
ob_cube_001.scale = (-0.7078, 0.2864, 0.2864)
ob_cube_001.lineart.crease_threshold = 0.0
ob_cube_002.location = (1.438, -1.717, 1.756)
ob_cube_002.scale = (0.7076, 0.2864, 0.2864)
ob_cube_002.lineart.crease_threshold = 0.0
ob_cube.location = (0.0, 0.0, 0.1611)
ob_cube.scale = (1.956, 1.956, 1.956)
ob_cube.lineart.crease_threshold = 0.0
ob_hemi.location = (1.612, -1.956, 2.751)
ob_hemi.rotation_euler = (0.7196, -0.8819, 0.4496)
ob_hemi.lineart.crease_threshold = 0.0
ob_sun.location = (0.0, 0.0, 0.0)
ob_sun.rotation_euler = (0.5905, 0.7111, 4.253)
ob_sun.lineart.crease_threshold = 0.0
ob_bev2_006.location = (0.0, 0.0, 0.0)
ob_bev2_006.scale = (0.01628, 0.01628, 0.01628)
ob_bev2_006.hide_viewport = True
ob_bev2_006.lineart.crease_threshold = 0.0
ob_bev2_005.location = (0.0, 0.0, 0.0)
ob_bev2_005.scale = (0.01628, 0.01628, 0.01628)
ob_bev2_005.hide_viewport = True
ob_bev2_005.lineart.crease_threshold = 0.0
ob_bev2_004.location = (0.0, 0.0, 0.0)
ob_bev2_004.scale = (0.01628, 0.01628, 0.01628)
ob_bev2_004.hide_viewport = True
ob_bev2_004.lineart.crease_threshold = 0.0
ob_bev2_003.location = (0.0, 0.0, 0.0)
ob_bev2_003.scale = (0.01628, 0.01628, 0.01628)
ob_bev2_003.hide_viewport = True
ob_bev2_003.lineart.crease_threshold = 0.0
ob_bev1_002.location = (0.0, 0.0, 0.0)
ob_bev1_002.scale = (0.01244, 0.01244, 0.01244)
ob_bev1_002.hide_viewport = True
ob_bev1_002.lineart.crease_threshold = 0.0
ob_bev2_002.location = (0.0, 0.0, 0.0)
ob_bev2_002.scale = (0.02123, 0.02123, 0.02123)
ob_bev2_002.hide_viewport = True
ob_bev2_002.lineart.crease_threshold = 0.0
ob_bev2_001.location = (0.0, 0.0, 0.0)
ob_bev2_001.scale = (0.02123, 0.02123, 0.02123)
ob_bev2_001.hide_viewport = True
ob_bev2_001.lineart.crease_threshold = 0.0
ob_bev1_001.location = (0.0, 0.0, 0.0)
ob_bev1_001.scale = (0.01244, 0.01244, 0.01244)
ob_bev1_001.hide_viewport = True
ob_bev1_001.lineart.crease_threshold = 0.0
ob_bev2.location = (0.0, 0.0, 0.0)
ob_bev2.scale = (0.02123, 0.02123, 0.02123)
ob_bev2.hide_viewport = True
ob_bev2.lineart.crease_threshold = 0.0
ob_bev1.location = (0.0, 0.0, 0.0)
ob_bev1.scale = (0.01372, 0.01372, 0.01372)
ob_bev1.hide_viewport = True
ob_bev1.lineart.crease_threshold = 0.0

# ---- collection membership
col_collection_1.objects.link(ob_cube_003)
col_collection_1.objects.link(ob_camera)
col_collection_2.objects.link(ob_plane)
col_collection_2.objects.link(ob_cube_001)
col_collection_2.objects.link(ob_cube_002)
col_collection_2.objects.link(ob_cube)
col_collection_11.objects.link(ob_hemi)
col_collection_11.objects.link(ob_sun)
col_collection_20.objects.link(ob_bev2_006)
col_collection_20.objects.link(ob_bev2_005)
col_collection_20.objects.link(ob_bev2_004)
col_collection_20.objects.link(ob_bev2_003)
col_collection_20.objects.link(ob_bev1_002)
col_collection_20.objects.link(ob_bev2_002)
col_collection_20.objects.link(ob_bev2_001)
col_collection_20.objects.link(ob_bev1_001)
col_collection_20.objects.link(ob_bev2)
col_collection_20.objects.link(ob_bev1)

# ---- scene / render settings (as saved in the file)
scene.camera = ob_camera
scene.frame_start = 0; scene.frame_end = 15; scene.frame_set(15)
scene.render.engine = 'BLENDER_EEVEE_NEXT'
scene.render.resolution_x = 256
scene.render.resolution_y = 282
scene.render.resolution_percentage = 75
scene.render.dither_intensity = 0.0
scene.render.film_transparent = True
scene.render.use_sequencer = False
scene.cycles.use_denoising = False
scene.cycles.samples = 686
scene.cycles.sampling_pattern = 'TABULATED_SOBOL'
scene.cycles.light_sampling_threshold = 0.0
scene.cycles.use_adaptive_sampling = False
scene.cycles.use_light_tree = False
scene.cycles.blur_glossy = 0.0
scene.cycles.volume_bounces = 1
scene.cycles.pixel_filter_type = 'GAUSSIAN'
scene.cycles.sample_clamp_indirect = 0.0
scene.view_settings.view_transform = 'Standard'
bpy.context.view_layer.update()
